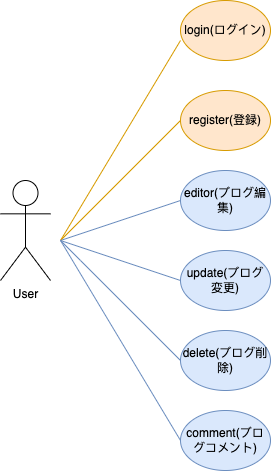

The diagram above was exported from draw.io. Its source (the exported page's mxGraphModel, read from the mxfile embedded in the PNG):
<mxGraphModel dx="788" dy="1623" grid="1" gridSize="10" guides="1" tooltips="1" connect="1" arrows="1" fold="1" page="1" pageScale="1" pageWidth="827" pageHeight="1169" math="0" shadow="0">
  <root>
    <mxCell id="0" />
    <mxCell id="1" parent="0" />
    <mxCell id="3HHFz8r2bXRzhA8CKdre-1" value="User" style="shape=umlActor;verticalLabelPosition=bottom;verticalAlign=top;html=1;outlineConnect=0;" parent="1" vertex="1">
      <mxGeometry x="60" y="140" width="50" height="100" as="geometry" />
    </mxCell>
    <mxCell id="3HHFz8r2bXRzhA8CKdre-2" value="" style="endArrow=none;html=1;rounded=0;fillColor=#ffe6cc;strokeColor=#d79b00;" parent="1" edge="1">
      <mxGeometry width="50" height="50" relative="1" as="geometry">
        <mxPoint x="120" y="200" as="sourcePoint" />
        <mxPoint x="240" as="targetPoint" />
      </mxGeometry>
    </mxCell>
    <mxCell id="3HHFz8r2bXRzhA8CKdre-3" value="" style="endArrow=none;html=1;rounded=0;fillColor=#ffe6cc;strokeColor=#d79b00;" parent="1" edge="1">
      <mxGeometry width="50" height="50" relative="1" as="geometry">
        <mxPoint x="120" y="200" as="sourcePoint" />
        <mxPoint x="240" y="80" as="targetPoint" />
      </mxGeometry>
    </mxCell>
    <mxCell id="3HHFz8r2bXRzhA8CKdre-4" value="" style="endArrow=none;html=1;rounded=0;fillColor=#dae8fc;strokeColor=#6c8ebf;" parent="1" edge="1">
      <mxGeometry width="50" height="50" relative="1" as="geometry">
        <mxPoint x="120" y="200" as="sourcePoint" />
        <mxPoint x="240" y="160" as="targetPoint" />
      </mxGeometry>
    </mxCell>
    <mxCell id="3HHFz8r2bXRzhA8CKdre-5" value="" style="endArrow=none;html=1;rounded=0;fillColor=#dae8fc;strokeColor=#6c8ebf;" parent="1" edge="1">
      <mxGeometry width="50" height="50" relative="1" as="geometry">
        <mxPoint x="120" y="200" as="sourcePoint" />
        <mxPoint x="240" y="240" as="targetPoint" />
      </mxGeometry>
    </mxCell>
    <mxCell id="3HHFz8r2bXRzhA8CKdre-6" value="" style="endArrow=none;html=1;rounded=0;fillColor=#dae8fc;strokeColor=#6c8ebf;" parent="1" edge="1">
      <mxGeometry width="50" height="50" relative="1" as="geometry">
        <mxPoint x="120" y="200" as="sourcePoint" />
        <mxPoint x="240" y="320" as="targetPoint" />
        <Array as="points">
          <mxPoint x="140" y="220" />
        </Array>
      </mxGeometry>
    </mxCell>
    <mxCell id="3HHFz8r2bXRzhA8CKdre-7" value="login(ログイン)" style="ellipse;whiteSpace=wrap;html=1;fillColor=#ffe6cc;strokeColor=#d79b00;" parent="1" vertex="1">
      <mxGeometry x="240" y="-40" width="90" height="60" as="geometry" />
    </mxCell>
    <mxCell id="3HHFz8r2bXRzhA8CKdre-8" value="register(登録)" style="ellipse;whiteSpace=wrap;html=1;fillColor=#ffe6cc;strokeColor=#d79b00;" parent="1" vertex="1">
      <mxGeometry x="240" y="50" width="90" height="60" as="geometry" />
    </mxCell>
    <mxCell id="3HHFz8r2bXRzhA8CKdre-10" value="editor(ブログ編集)" style="ellipse;whiteSpace=wrap;html=1;fillColor=#dae8fc;strokeColor=#6c8ebf;" parent="1" vertex="1">
      <mxGeometry x="240" y="130" width="90" height="60" as="geometry" />
    </mxCell>
    <mxCell id="3HHFz8r2bXRzhA8CKdre-11" value="update(ブログ変更)" style="ellipse;whiteSpace=wrap;html=1;fillColor=#dae8fc;strokeColor=#6c8ebf;" parent="1" vertex="1">
      <mxGeometry x="240" y="210" width="90" height="60" as="geometry" />
    </mxCell>
    <mxCell id="3HHFz8r2bXRzhA8CKdre-12" value="delete(ブログ削除)" style="ellipse;whiteSpace=wrap;html=1;fillColor=#dae8fc;strokeColor=#6c8ebf;" parent="1" vertex="1">
      <mxGeometry x="240" y="290" width="90" height="60" as="geometry" />
    </mxCell>
    <mxCell id="-Q_W_OSbfj_tr4uiiaV0-1" value="" style="endArrow=none;html=1;rounded=0;fillColor=#dae8fc;strokeColor=#6c8ebf;" parent="1" edge="1">
      <mxGeometry width="50" height="50" relative="1" as="geometry">
        <mxPoint x="120" y="200" as="sourcePoint" />
        <mxPoint x="240" y="400" as="targetPoint" />
      </mxGeometry>
    </mxCell>
    <mxCell id="-Q_W_OSbfj_tr4uiiaV0-2" value="comment(ブログコメント)" style="ellipse;whiteSpace=wrap;html=1;fillColor=#dae8fc;strokeColor=#6c8ebf;" parent="1" vertex="1">
      <mxGeometry x="240" y="370" width="90" height="60" as="geometry" />
    </mxCell>
  </root>
</mxGraphModel>